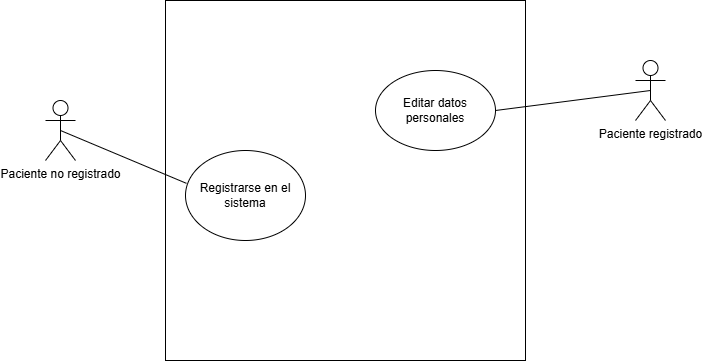

The diagram above was exported from draw.io. Its source (the exported page's mxGraphModel, read from the mxfile embedded in the PNG):
<mxGraphModel dx="1002" dy="565" grid="1" gridSize="10" guides="1" tooltips="1" connect="1" arrows="1" fold="1" page="1" pageScale="1" pageWidth="827" pageHeight="1169" math="0" shadow="0">
  <root>
    <mxCell id="0" />
    <mxCell id="1" parent="0" />
    <mxCell id="5F5vvWQ16qLXbaTpt-p--1" value="Paciente no registrado" style="shape=umlActor;verticalLabelPosition=bottom;verticalAlign=top;html=1;outlineConnect=0;" parent="1" vertex="1">
      <mxGeometry x="130" y="170" width="30" height="60" as="geometry" />
    </mxCell>
    <mxCell id="5F5vvWQ16qLXbaTpt-p--2" value="Paciente registrado" style="shape=umlActor;verticalLabelPosition=bottom;verticalAlign=top;html=1;outlineConnect=0;" parent="1" vertex="1">
      <mxGeometry x="720" y="130" width="30" height="60" as="geometry" />
    </mxCell>
    <mxCell id="5F5vvWQ16qLXbaTpt-p--3" value="" style="whiteSpace=wrap;html=1;aspect=fixed;" parent="1" vertex="1">
      <mxGeometry x="250" y="70" width="360" height="360" as="geometry" />
    </mxCell>
    <mxCell id="5F5vvWQ16qLXbaTpt-p--4" value="Registrarse en el sistema" style="ellipse;whiteSpace=wrap;html=1;" parent="1" vertex="1">
      <mxGeometry x="270" y="220" width="120" height="90" as="geometry" />
    </mxCell>
    <mxCell id="5F5vvWQ16qLXbaTpt-p--10" value="" style="endArrow=none;html=1;rounded=0;entryX=0.008;entryY=0.365;entryDx=0;entryDy=0;entryPerimeter=0;exitX=0.5;exitY=0.5;exitDx=0;exitDy=0;exitPerimeter=0;" parent="1" source="5F5vvWQ16qLXbaTpt-p--1" target="5F5vvWQ16qLXbaTpt-p--4" edge="1">
      <mxGeometry width="50" height="50" relative="1" as="geometry">
        <mxPoint x="390" y="320" as="sourcePoint" />
        <mxPoint x="280" y="260" as="targetPoint" />
      </mxGeometry>
    </mxCell>
    <mxCell id="5F5vvWQ16qLXbaTpt-p--11" value="Editar datos personales" style="ellipse;whiteSpace=wrap;html=1;" parent="1" vertex="1">
      <mxGeometry x="460" y="140" width="120" height="80" as="geometry" />
    </mxCell>
    <mxCell id="5F5vvWQ16qLXbaTpt-p--12" value="" style="endArrow=none;html=1;rounded=0;entryX=0.5;entryY=0.5;entryDx=0;entryDy=0;entryPerimeter=0;exitX=1;exitY=0.5;exitDx=0;exitDy=0;" parent="1" source="5F5vvWQ16qLXbaTpt-p--11" target="5F5vvWQ16qLXbaTpt-p--2" edge="1">
      <mxGeometry width="50" height="50" relative="1" as="geometry">
        <mxPoint x="390" y="320" as="sourcePoint" />
        <mxPoint x="440" y="270" as="targetPoint" />
      </mxGeometry>
    </mxCell>
  </root>
</mxGraphModel>